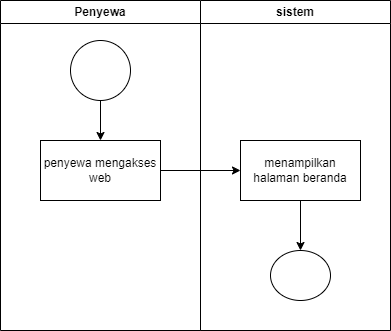

The diagram above was exported from draw.io. Its source (the exported page's mxGraphModel, read from the mxfile embedded in the PNG):
<mxGraphModel dx="1050" dy="557" grid="1" gridSize="10" guides="1" tooltips="1" connect="1" arrows="1" fold="1" page="1" pageScale="1" pageWidth="827" pageHeight="1169" math="0" shadow="0">
  <root>
    <mxCell id="0" />
    <mxCell id="1" parent="0" />
    <mxCell id="y-1BmmiCF4He5IH3YWQ_-1" value="Penyewa" style="swimlane;whiteSpace=wrap;html=1;" parent="1" vertex="1">
      <mxGeometry x="250" y="110" width="200" height="330" as="geometry" />
    </mxCell>
    <mxCell id="y-1BmmiCF4He5IH3YWQ_-2" value="" style="edgeStyle=orthogonalEdgeStyle;rounded=0;orthogonalLoop=1;jettySize=auto;html=1;" parent="y-1BmmiCF4He5IH3YWQ_-1" source="y-1BmmiCF4He5IH3YWQ_-3" target="y-1BmmiCF4He5IH3YWQ_-4" edge="1">
      <mxGeometry relative="1" as="geometry" />
    </mxCell>
    <mxCell id="y-1BmmiCF4He5IH3YWQ_-3" value="" style="ellipse;whiteSpace=wrap;html=1;aspect=fixed;" parent="y-1BmmiCF4He5IH3YWQ_-1" vertex="1">
      <mxGeometry x="70" y="40" width="60" height="60" as="geometry" />
    </mxCell>
    <mxCell id="y-1BmmiCF4He5IH3YWQ_-4" value="penyewa mengakses web" style="whiteSpace=wrap;html=1;" parent="y-1BmmiCF4He5IH3YWQ_-1" vertex="1">
      <mxGeometry x="40" y="140" width="120" height="60" as="geometry" />
    </mxCell>
    <mxCell id="y-1BmmiCF4He5IH3YWQ_-8" value="sistem" style="swimlane;whiteSpace=wrap;html=1;" parent="1" vertex="1">
      <mxGeometry x="450" y="110" width="190" height="330" as="geometry" />
    </mxCell>
    <mxCell id="yBnOwbYb8vMlTtTEoYKv-3" value="" style="edgeStyle=orthogonalEdgeStyle;rounded=0;orthogonalLoop=1;jettySize=auto;html=1;" parent="y-1BmmiCF4He5IH3YWQ_-8" source="y-1BmmiCF4He5IH3YWQ_-9" target="yBnOwbYb8vMlTtTEoYKv-2" edge="1">
      <mxGeometry relative="1" as="geometry" />
    </mxCell>
    <mxCell id="y-1BmmiCF4He5IH3YWQ_-9" value="menampilkan halaman beranda" style="whiteSpace=wrap;html=1;" parent="y-1BmmiCF4He5IH3YWQ_-8" vertex="1">
      <mxGeometry x="40" y="140" width="120" height="60" as="geometry" />
    </mxCell>
    <mxCell id="yBnOwbYb8vMlTtTEoYKv-2" value="" style="ellipse;whiteSpace=wrap;html=1;" parent="y-1BmmiCF4He5IH3YWQ_-8" vertex="1">
      <mxGeometry x="70" y="250" width="60" height="50" as="geometry" />
    </mxCell>
    <mxCell id="y-1BmmiCF4He5IH3YWQ_-11" style="edgeStyle=orthogonalEdgeStyle;rounded=0;orthogonalLoop=1;jettySize=auto;html=1;entryX=0;entryY=0.5;entryDx=0;entryDy=0;" parent="1" source="y-1BmmiCF4He5IH3YWQ_-4" target="y-1BmmiCF4He5IH3YWQ_-9" edge="1">
      <mxGeometry relative="1" as="geometry" />
    </mxCell>
  </root>
</mxGraphModel>